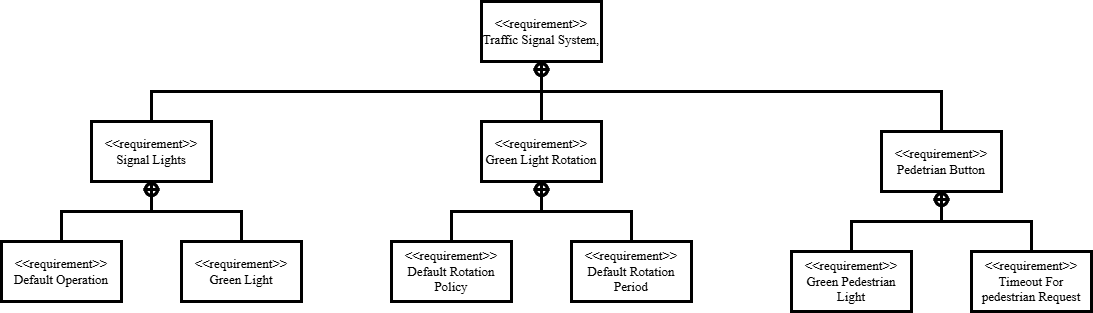

The diagram above was exported from draw.io. Its source (the exported page's mxGraphModel, read from the mxfile embedded in the PNG):
<mxGraphModel dx="2066" dy="1209" grid="1" gridSize="10" guides="1" tooltips="1" connect="1" arrows="1" fold="1" page="1" pageScale="1" pageWidth="850" pageHeight="1100" math="0" shadow="0">
  <root>
    <mxCell id="0" />
    <mxCell id="1" parent="0" />
    <mxCell id="GVsS5v2347t9DQLm5EYn-24" value="&amp;lt;&amp;lt;requirement&amp;gt;&amp;gt;&lt;br&gt;Traffic Signal System," style="shape=rect;html=1;whiteSpace=wrap;align=center;strokeWidth=3;fontFamily=Times New Roman;fontSize=13;" vertex="1" parent="1">
      <mxGeometry x="590" y="530" width="120" height="60" as="geometry" />
    </mxCell>
    <mxCell id="GVsS5v2347t9DQLm5EYn-25" value="&amp;lt;&amp;lt;requirement&amp;gt;&amp;gt;&lt;br&gt;Signal Lights" style="shape=rect;html=1;whiteSpace=wrap;align=center;strokeWidth=3;fontFamily=Times New Roman;fontSize=13;" vertex="1" parent="1">
      <mxGeometry x="200" y="650" width="120" height="60" as="geometry" />
    </mxCell>
    <mxCell id="GVsS5v2347t9DQLm5EYn-26" value="&amp;lt;&amp;lt;requirement&amp;gt;&amp;gt;&lt;br&gt;Green Light Rotation" style="shape=rect;html=1;whiteSpace=wrap;align=center;strokeWidth=3;fontFamily=Times New Roman;fontSize=13;" vertex="1" parent="1">
      <mxGeometry x="590" y="650" width="120" height="60" as="geometry" />
    </mxCell>
    <mxCell id="GVsS5v2347t9DQLm5EYn-27" value="" style="rounded=0;html=1;labelBackgroundColor=none;endArrow=none;edgeStyle=elbowEdgeStyle;elbow=vertical;startArrow=sysMLPackCont;startSize=12;strokeWidth=3;fontFamily=Times New Roman;fontSize=13;" edge="1" source="GVsS5v2347t9DQLm5EYn-24" target="GVsS5v2347t9DQLm5EYn-25" parent="1">
      <mxGeometry relative="1" as="geometry" />
    </mxCell>
    <mxCell id="GVsS5v2347t9DQLm5EYn-28" value="" style="rounded=0;html=1;labelBackgroundColor=none;endArrow=none;edgeStyle=elbowEdgeStyle;elbow=vertical;startArrow=sysMLPackCont;startSize=12;strokeWidth=3;fontFamily=Times New Roman;fontSize=13;" edge="1" source="GVsS5v2347t9DQLm5EYn-24" target="GVsS5v2347t9DQLm5EYn-26" parent="1">
      <mxGeometry relative="1" as="geometry" />
    </mxCell>
    <mxCell id="GVsS5v2347t9DQLm5EYn-35" value="&amp;lt;&amp;lt;requirement&amp;gt;&amp;gt;&lt;br&gt;Default Operation" style="shape=rect;html=1;whiteSpace=wrap;align=center;strokeWidth=3;fontFamily=Times New Roman;fontSize=13;" vertex="1" parent="1">
      <mxGeometry x="110" y="770" width="120" height="60" as="geometry" />
    </mxCell>
    <mxCell id="GVsS5v2347t9DQLm5EYn-36" value="&amp;lt;&amp;lt;requirement&amp;gt;&amp;gt;&lt;br&gt;Green Light" style="shape=rect;html=1;whiteSpace=wrap;align=center;fontFamily=Times New Roman;fontSize=13;strokeWidth=3;" vertex="1" parent="1">
      <mxGeometry x="290" y="770" width="120" height="60" as="geometry" />
    </mxCell>
    <mxCell id="GVsS5v2347t9DQLm5EYn-37" value="" style="rounded=0;html=1;labelBackgroundColor=none;endArrow=none;edgeStyle=elbowEdgeStyle;elbow=vertical;startArrow=sysMLPackCont;startSize=12;fontFamily=Times New Roman;fontSize=13;strokeWidth=3;" edge="1" target="GVsS5v2347t9DQLm5EYn-35" parent="1">
      <mxGeometry relative="1" as="geometry">
        <mxPoint x="260" y="710" as="sourcePoint" />
      </mxGeometry>
    </mxCell>
    <mxCell id="GVsS5v2347t9DQLm5EYn-38" value="" style="rounded=0;html=1;labelBackgroundColor=none;endArrow=none;edgeStyle=elbowEdgeStyle;elbow=vertical;startArrow=sysMLPackCont;startSize=12;fontFamily=Times New Roman;fontSize=13;strokeWidth=3;" edge="1" target="GVsS5v2347t9DQLm5EYn-36" parent="1">
      <mxGeometry relative="1" as="geometry">
        <mxPoint x="260" y="710" as="sourcePoint" />
        <Array as="points">
          <mxPoint x="250" y="740" />
        </Array>
      </mxGeometry>
    </mxCell>
    <mxCell id="GVsS5v2347t9DQLm5EYn-39" value="&amp;lt;&amp;lt;requirement&amp;gt;&amp;gt;&lt;br&gt;Default Rotation Policy" style="shape=rect;html=1;whiteSpace=wrap;align=center;fontFamily=Times New Roman;fontSize=13;strokeWidth=3;" vertex="1" parent="1">
      <mxGeometry x="500" y="770" width="120" height="60" as="geometry" />
    </mxCell>
    <mxCell id="GVsS5v2347t9DQLm5EYn-40" value="&amp;lt;&amp;lt;requirement&amp;gt;&amp;gt;&lt;br&gt;Default Rotation Period" style="shape=rect;html=1;whiteSpace=wrap;align=center;fontFamily=Times New Roman;fontSize=13;strokeWidth=3;" vertex="1" parent="1">
      <mxGeometry x="680" y="770" width="120" height="60" as="geometry" />
    </mxCell>
    <mxCell id="GVsS5v2347t9DQLm5EYn-41" value="" style="rounded=0;html=1;labelBackgroundColor=none;endArrow=none;edgeStyle=elbowEdgeStyle;elbow=vertical;startArrow=sysMLPackCont;startSize=12;fontFamily=Times New Roman;fontSize=13;strokeWidth=3;" edge="1" parent="1" target="GVsS5v2347t9DQLm5EYn-39">
      <mxGeometry relative="1" as="geometry">
        <mxPoint x="650" y="710" as="sourcePoint" />
      </mxGeometry>
    </mxCell>
    <mxCell id="GVsS5v2347t9DQLm5EYn-42" value="" style="rounded=0;html=1;labelBackgroundColor=none;endArrow=none;edgeStyle=elbowEdgeStyle;elbow=vertical;startArrow=sysMLPackCont;startSize=12;fontFamily=Times New Roman;fontSize=13;strokeWidth=3;" edge="1" parent="1" target="GVsS5v2347t9DQLm5EYn-40">
      <mxGeometry relative="1" as="geometry">
        <mxPoint x="650" y="710" as="sourcePoint" />
        <Array as="points">
          <mxPoint x="640" y="740" />
        </Array>
      </mxGeometry>
    </mxCell>
    <mxCell id="GVsS5v2347t9DQLm5EYn-45" value="" style="endArrow=none;html=1;rounded=0;fontFamily=Times New Roman;fontSize=13;strokeWidth=3;entryX=0.5;entryY=0;entryDx=0;entryDy=0;" edge="1" parent="1" target="GVsS5v2347t9DQLm5EYn-52">
      <mxGeometry width="50" height="50" relative="1" as="geometry">
        <mxPoint x="470" y="620" as="sourcePoint" />
        <mxPoint x="910" y="640" as="targetPoint" />
        <Array as="points">
          <mxPoint x="650" y="620" />
          <mxPoint x="1050" y="620" />
        </Array>
      </mxGeometry>
    </mxCell>
    <mxCell id="GVsS5v2347t9DQLm5EYn-52" value="&amp;lt;&amp;lt;requirement&amp;gt;&amp;gt;&lt;br&gt;Pedetrian Button" style="shape=rect;html=1;whiteSpace=wrap;align=center;strokeWidth=3;fontFamily=Times New Roman;fontSize=13;" vertex="1" parent="1">
      <mxGeometry x="990" y="660" width="120" height="60" as="geometry" />
    </mxCell>
    <mxCell id="GVsS5v2347t9DQLm5EYn-54" value="&amp;lt;&amp;lt;requirement&amp;gt;&amp;gt;&lt;div&gt;Green Pedestrian Light&lt;/div&gt;" style="shape=rect;html=1;whiteSpace=wrap;align=center;fontFamily=Times New Roman;fontSize=13;strokeWidth=3;" vertex="1" parent="1">
      <mxGeometry x="900" y="780" width="120" height="60" as="geometry" />
    </mxCell>
    <mxCell id="GVsS5v2347t9DQLm5EYn-55" value="&amp;lt;&amp;lt;requirement&amp;gt;&amp;gt;&lt;div&gt;Timeout For pedestrian Request&lt;/div&gt;" style="shape=rect;html=1;whiteSpace=wrap;align=center;fontFamily=Times New Roman;fontSize=13;strokeWidth=3;" vertex="1" parent="1">
      <mxGeometry x="1080" y="780" width="120" height="60" as="geometry" />
    </mxCell>
    <mxCell id="GVsS5v2347t9DQLm5EYn-56" value="" style="rounded=0;html=1;labelBackgroundColor=none;endArrow=none;edgeStyle=elbowEdgeStyle;elbow=vertical;startArrow=sysMLPackCont;startSize=12;fontFamily=Times New Roman;fontSize=13;strokeWidth=3;" edge="1" target="GVsS5v2347t9DQLm5EYn-54" parent="1">
      <mxGeometry relative="1" as="geometry">
        <mxPoint x="1050" y="720" as="sourcePoint" />
      </mxGeometry>
    </mxCell>
    <mxCell id="GVsS5v2347t9DQLm5EYn-57" value="" style="rounded=0;html=1;labelBackgroundColor=none;endArrow=none;edgeStyle=elbowEdgeStyle;elbow=vertical;startArrow=sysMLPackCont;startSize=12;fontFamily=Times New Roman;fontSize=13;strokeWidth=3;" edge="1" target="GVsS5v2347t9DQLm5EYn-55" parent="1">
      <mxGeometry relative="1" as="geometry">
        <mxPoint x="1050" y="720" as="sourcePoint" />
      </mxGeometry>
    </mxCell>
  </root>
</mxGraphModel>